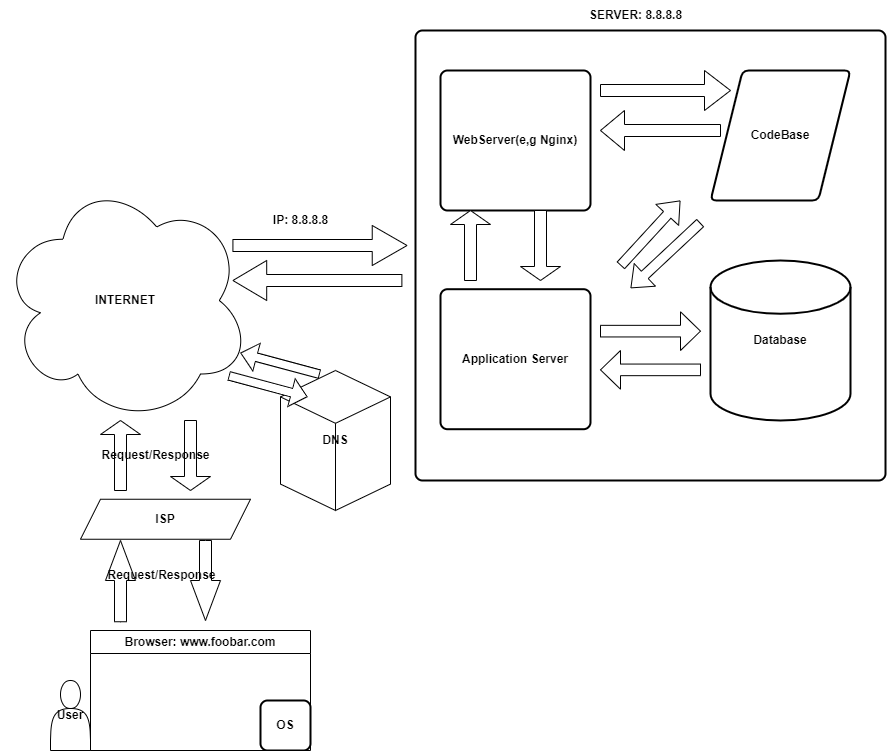

The diagram above was exported from draw.io. Its source (the exported page's mxGraphModel, read from the mxfile embedded in the PNG):
<mxGraphModel dx="1900" dy="1753" grid="1" gridSize="10" guides="1" tooltips="1" connect="1" arrows="1" fold="1" page="1" pageScale="1" pageWidth="850" pageHeight="1100" math="0" shadow="0">
  <root>
    <mxCell id="0" />
    <mxCell id="1" parent="0" />
    <mxCell id="VJeLKNnLp0_Xp-ChIkat-31" value="" style="rounded=1;whiteSpace=wrap;html=1;absoluteArcSize=1;arcSize=14;strokeWidth=2;" vertex="1" parent="1">
      <mxGeometry x="375" y="20" width="470" height="450" as="geometry" />
    </mxCell>
    <mxCell id="VJeLKNnLp0_Xp-ChIkat-32" value="&lt;b&gt;INTERNET&lt;/b&gt;" style="ellipse;shape=cloud;whiteSpace=wrap;html=1;" vertex="1" parent="1">
      <mxGeometry x="-40" y="167.5" width="250" height="245" as="geometry" />
    </mxCell>
    <mxCell id="VJeLKNnLp0_Xp-ChIkat-33" value="User" style="shape=actor;whiteSpace=wrap;html=1;fontStyle=1" vertex="1" parent="1">
      <mxGeometry x="10" y="670" width="40" height="70" as="geometry" />
    </mxCell>
    <mxCell id="VJeLKNnLp0_Xp-ChIkat-34" value="Browser: www.foobar.com" style="swimlane;whiteSpace=wrap;html=1;startSize=23;" vertex="1" parent="1">
      <mxGeometry x="50" y="620" width="220" height="120" as="geometry" />
    </mxCell>
    <mxCell id="VJeLKNnLp0_Xp-ChIkat-35" value="OS" style="rounded=1;whiteSpace=wrap;html=1;absoluteArcSize=1;arcSize=14;strokeWidth=2;fontStyle=1" vertex="1" parent="VJeLKNnLp0_Xp-ChIkat-34">
      <mxGeometry x="170" y="70" width="50" height="50" as="geometry" />
    </mxCell>
    <mxCell id="VJeLKNnLp0_Xp-ChIkat-36" value="Database" style="strokeWidth=2;html=1;shape=mxgraph.flowchart.database;whiteSpace=wrap;fontStyle=1" vertex="1" parent="1">
      <mxGeometry x="670" y="250" width="140" height="160" as="geometry" />
    </mxCell>
    <mxCell id="VJeLKNnLp0_Xp-ChIkat-37" value="WebServer(e,g Nginx)" style="rounded=1;whiteSpace=wrap;html=1;absoluteArcSize=1;arcSize=14;strokeWidth=2;fontStyle=1" vertex="1" parent="1">
      <mxGeometry x="400" y="60" width="150" height="140" as="geometry" />
    </mxCell>
    <mxCell id="VJeLKNnLp0_Xp-ChIkat-38" value="Application Server" style="rounded=1;whiteSpace=wrap;html=1;absoluteArcSize=1;arcSize=14;strokeWidth=2;fontStyle=1" vertex="1" parent="1">
      <mxGeometry x="400" y="278.71" width="150" height="140" as="geometry" />
    </mxCell>
    <mxCell id="VJeLKNnLp0_Xp-ChIkat-39" value="CodeBase" style="shape=parallelogram;html=1;strokeWidth=2;perimeter=parallelogramPerimeter;whiteSpace=wrap;rounded=1;arcSize=12;size=0.23;fontStyle=1" vertex="1" parent="1">
      <mxGeometry x="670" y="60" width="140" height="130" as="geometry" />
    </mxCell>
    <mxCell id="VJeLKNnLp0_Xp-ChIkat-40" value="" style="html=1;shadow=0;dashed=0;align=center;verticalAlign=middle;shape=mxgraph.arrows2.arrow;dy=0.6;dx=40;direction=south;notch=0;fontStyle=1" vertex="1" parent="1">
      <mxGeometry x="150" y="530" width="30" height="80" as="geometry" />
    </mxCell>
    <mxCell id="VJeLKNnLp0_Xp-ChIkat-41" value="" style="html=1;shadow=0;dashed=0;align=center;verticalAlign=middle;shape=mxgraph.arrows2.arrow;dy=0.6;dx=40;direction=north;notch=0;fontStyle=1" vertex="1" parent="1">
      <mxGeometry x="65" y="530" width="30" height="81.25" as="geometry" />
    </mxCell>
    <mxCell id="VJeLKNnLp0_Xp-ChIkat-42" value="&lt;b&gt;ISP&lt;/b&gt;" style="shape=parallelogram;perimeter=parallelogramPerimeter;whiteSpace=wrap;html=1;fixedSize=1;" vertex="1" parent="1">
      <mxGeometry x="40" y="488.75" width="170" height="40" as="geometry" />
    </mxCell>
    <mxCell id="VJeLKNnLp0_Xp-ChIkat-43" value="" style="shape=singleArrow;direction=south;whiteSpace=wrap;html=1;" vertex="1" parent="1">
      <mxGeometry x="130" y="410" width="40" height="70" as="geometry" />
    </mxCell>
    <mxCell id="VJeLKNnLp0_Xp-ChIkat-44" value="" style="shape=singleArrow;direction=north;whiteSpace=wrap;html=1;" vertex="1" parent="1">
      <mxGeometry x="60" y="410" width="40" height="70" as="geometry" />
    </mxCell>
    <mxCell id="VJeLKNnLp0_Xp-ChIkat-45" value="DNS" style="html=1;whiteSpace=wrap;shape=isoCube2;backgroundOutline=1;isoAngle=15;fontStyle=1" vertex="1" parent="1">
      <mxGeometry x="240" y="360" width="110" height="140" as="geometry" />
    </mxCell>
    <mxCell id="VJeLKNnLp0_Xp-ChIkat-46" value="&lt;b&gt;Request/Response&lt;/b&gt;" style="text;html=1;align=center;verticalAlign=middle;resizable=0;points=[];autosize=1;strokeColor=none;fillColor=none;" vertex="1" parent="1">
      <mxGeometry x="50" y="430" width="130" height="30" as="geometry" />
    </mxCell>
    <mxCell id="VJeLKNnLp0_Xp-ChIkat-47" value="" style="shape=singleArrow;whiteSpace=wrap;html=1;rotation=15;" vertex="1" parent="1">
      <mxGeometry x="187.31" y="361.48" width="80.68" height="28.71" as="geometry" />
    </mxCell>
    <mxCell id="VJeLKNnLp0_Xp-ChIkat-48" value="" style="shape=singleArrow;direction=west;whiteSpace=wrap;html=1;rotation=15;" vertex="1" parent="1">
      <mxGeometry x="198.85" y="338.7" width="81.3" height="28.69" as="geometry" />
    </mxCell>
    <mxCell id="VJeLKNnLp0_Xp-ChIkat-49" value="" style="shape=singleArrow;whiteSpace=wrap;html=1;" vertex="1" parent="1">
      <mxGeometry x="192.42" y="215" width="174.15" height="40" as="geometry" />
    </mxCell>
    <mxCell id="VJeLKNnLp0_Xp-ChIkat-50" value="" style="shape=singleArrow;whiteSpace=wrap;html=1;rotation=-180;" vertex="1" parent="1">
      <mxGeometry x="192.42000000000002" y="250.00000000000003" width="168.97" height="40" as="geometry" />
    </mxCell>
    <mxCell id="VJeLKNnLp0_Xp-ChIkat-51" value="" style="shape=singleArrow;whiteSpace=wrap;html=1;" vertex="1" parent="1">
      <mxGeometry x="560" y="60" width="130" height="40" as="geometry" />
    </mxCell>
    <mxCell id="VJeLKNnLp0_Xp-ChIkat-52" value="" style="shape=singleArrow;whiteSpace=wrap;html=1;rotation=-180;" vertex="1" parent="1">
      <mxGeometry x="560" y="100" width="120" height="40" as="geometry" />
    </mxCell>
    <mxCell id="VJeLKNnLp0_Xp-ChIkat-53" value="" style="shape=singleArrow;direction=north;whiteSpace=wrap;html=1;" vertex="1" parent="1">
      <mxGeometry x="410" y="200" width="40" height="70" as="geometry" />
    </mxCell>
    <mxCell id="VJeLKNnLp0_Xp-ChIkat-54" value="" style="edgeStyle=orthogonalEdgeStyle;rounded=0;orthogonalLoop=1;jettySize=auto;html=1;" edge="1" parent="1" target="VJeLKNnLp0_Xp-ChIkat-37">
      <mxGeometry relative="1" as="geometry">
        <mxPoint x="482.48616600790547" y="200" as="sourcePoint" />
        <Array as="points">
          <mxPoint x="480" y="180" />
          <mxPoint x="480" y="180" />
        </Array>
      </mxGeometry>
    </mxCell>
    <mxCell id="VJeLKNnLp0_Xp-ChIkat-55" value="" style="shape=singleArrow;direction=north;whiteSpace=wrap;html=1;rotation=-180;" vertex="1" parent="1">
      <mxGeometry x="480" y="200" width="40" height="70" as="geometry" />
    </mxCell>
    <mxCell id="VJeLKNnLp0_Xp-ChIkat-56" value="" style="shape=singleArrow;whiteSpace=wrap;html=1;" vertex="1" parent="1">
      <mxGeometry x="560" y="301.29" width="100" height="38.71" as="geometry" />
    </mxCell>
    <mxCell id="VJeLKNnLp0_Xp-ChIkat-57" value="" style="shape=singleArrow;whiteSpace=wrap;html=1;rotation=-180;" vertex="1" parent="1">
      <mxGeometry x="560" y="340" width="100" height="38.71" as="geometry" />
    </mxCell>
    <mxCell id="VJeLKNnLp0_Xp-ChIkat-58" value="&lt;b&gt;Request/Response&lt;/b&gt;" style="text;html=1;align=center;verticalAlign=middle;resizable=0;points=[];autosize=1;strokeColor=none;fillColor=none;" vertex="1" parent="1">
      <mxGeometry x="55.85" y="550" width="130" height="30" as="geometry" />
    </mxCell>
    <mxCell id="VJeLKNnLp0_Xp-ChIkat-59" value="IP: 8.8.8.8" style="text;html=1;align=center;verticalAlign=middle;resizable=0;points=[];autosize=1;strokeColor=none;fillColor=none;fontStyle=1" vertex="1" parent="1">
      <mxGeometry x="220" y="195" width="80" height="30" as="geometry" />
    </mxCell>
    <mxCell id="VJeLKNnLp0_Xp-ChIkat-60" value="&lt;b&gt;SERVER: 8.8.8.8&lt;/b&gt;" style="text;html=1;align=center;verticalAlign=middle;resizable=0;points=[];autosize=1;strokeColor=none;fillColor=none;" vertex="1" parent="1">
      <mxGeometry x="535" y="-10" width="120" height="30" as="geometry" />
    </mxCell>
    <mxCell id="VJeLKNnLp0_Xp-ChIkat-61" value="" style="shape=flexArrow;endArrow=classic;html=1;rounded=0;exitX=0.394;exitY=0.556;exitDx=0;exitDy=0;exitPerimeter=0;" edge="1" parent="1">
      <mxGeometry width="50" height="50" relative="1" as="geometry">
        <mxPoint x="580.0899999999998" y="255.20000000000005" as="sourcePoint" />
        <mxPoint x="639.91" y="190" as="targetPoint" />
      </mxGeometry>
    </mxCell>
    <mxCell id="VJeLKNnLp0_Xp-ChIkat-62" value="" style="shape=flexArrow;endArrow=classic;html=1;rounded=0;exitX=0.585;exitY=0.422;exitDx=0;exitDy=0;exitPerimeter=0;" edge="1" parent="1">
      <mxGeometry width="50" height="50" relative="1" as="geometry">
        <mxPoint x="660.0000000000002" y="212.2800000000001" as="sourcePoint" />
        <mxPoint x="590.05" y="277.7257142857144" as="targetPoint" />
      </mxGeometry>
    </mxCell>
  </root>
</mxGraphModel>